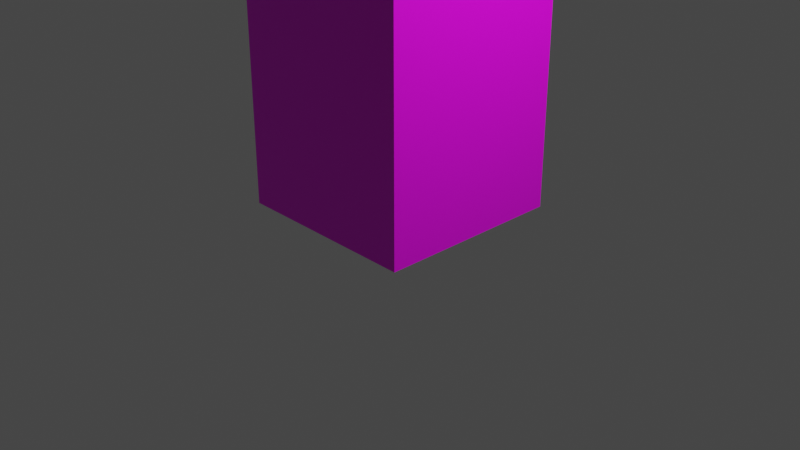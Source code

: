# Source: portapotty.blend  (saved by Blender 2.92.15; exported with 4.5.12 LTS)
import bpy
from mathutils import Matrix  # noqa: F401  (used for matrix-valued properties, if any)

bpy.ops.wm.read_factory_settings(use_empty=True)
scene = bpy.context.scene
scene.name = 'Scene'

# ---- collections
col_collection = bpy.data.collections.new('Collection'); scene.collection.children.link(col_collection)

# ---- images (referenced by path relative to the original .blend; pixels are not part of the script)
import os
ASSET_DIR = os.environ.get("B2B_ASSET_DIR", "")  # directory of the original .blend (textures are referenced by path, not embedded)
HERE = os.path.dirname(os.path.abspath(__file__))  # packed textures are extracted next to this script under _unpacked/

def load_image(name, relpath, width, height, colorspace="sRGB"):
    """Load a texture the original file referenced (path relative to the .blend, or extracted next to this script)."""
    p = next((c for c in (os.path.join(HERE, relpath), os.path.join(ASSET_DIR, relpath)) if relpath and os.path.exists(c)), "")
    if p:
        img = bpy.data.images.load(p, check_existing=True)
        img.name = name
    else:  # same state as the original file: an image datablock whose file is absent (Cycles renders it pink)
        img = bpy.data.images.new(name, width, height)
        img.source = "FILE"
        img.filepath = "//" + (relpath or name)
    img.colorspace_settings.name = colorspace
    return img
img_new_portable_ecological_toilet_chemical_mounted_strong_plastic = load_image('new-portable-ecological-toilet-chemical-mounted-strong-plastic-', 'new-portable-ecological-toilet-chemical-mounted-strong-plastic-foundation-local-construction-site-173755285.jpg', 1024, 1024, 'sRGB')

# ---- materials (node trees are filled in below, after node groups)
mat_material = bpy.data.materials.new('Material')
mat_material.alpha_threshold = 0.0
mat_material.use_transparent_shadow = False
mat_material.line_color = (0.0, 0.0, 0.0, 1.0)

# ---- material node trees
mat_material.use_nodes = True; mat_material.node_tree.nodes.clear()
_N = mat_material.node_tree.nodes; _L = mat_material.node_tree.links
n0 = _N.new('ShaderNodeOutputMaterial'); n0.name = 'Material Output'; n0.location = (300, 300)
n1 = _N.new('ShaderNodeBsdfPrincipled'); n1.name = 'Principled BSDF'; n1.location = (10, 300)
n1.distribution = 'GGX'
n1.subsurface_method = 'BURLEY'
n1.inputs[2].default_value = 0.4
n1.inputs[3].default_value = 1.45
n1.inputs[27].default_value = (0.0, 0.0, 0.0, 1.0)
n1.inputs[28].default_value = 1.0
n2 = _N.new('ShaderNodeTexImage'); n2.name = 'Image Texture'; n2.location = (-280, 280)
n2.image = img_new_portable_ecological_toilet_chemical_mounted_strong_plastic
_L.new(n1.outputs[0], n0.inputs[0])
_L.new(n2.outputs[0], n1.inputs[0])
n0.is_active_output = True

# ---- world
world_world = bpy.data.worlds.new('World'); scene.world = world_world
world_world.use_nodes = True; world_world.node_tree.nodes.clear()
_N = world_world.node_tree.nodes; _L = world_world.node_tree.links
n0 = _N.new('ShaderNodeOutputWorld'); n0.name = 'World Output'; n0.location = (300, 300)
n1 = _N.new('ShaderNodeBackground'); n1.name = 'Background'; n1.location = (10, 300)
n1.inputs[0].default_value = (0.05088, 0.05088, 0.05088, 1.0)
_L.new(n1.outputs[0], n0.inputs[0])
n0.is_active_output = True
world_world.color = (0.05088, 0.05088, 0.05088)
world_world.use_sun_shadow = False
world_world.sun_shadow_jitter_overblur = 0.0

# ---- cameras
cam_camera = bpy.data.cameras.new('Camera')
cam_camera.clip_end = 100.0
cam_camera.ortho_scale = 7.314

# ---- lights
light_light = bpy.data.lights.new('Light', 'POINT')
light_light.transmission_factor = 0.0
light_light.energy = 1000.0
light_light.shadow_soft_size = 0.1
light_light.shadow_maximum_resolution = 0.006
light_light.use_absolute_resolution = True

# ---- meshes
me_cube = bpy.data.meshes.new('Cube')
me_cube.from_pydata([(1.0, 1.0, 4.356), (1.0, 1.0, 0.1576), (1.0, -1.0, 4.356), (1.0, -1.0, 0.1576), (-1.0, 1.0, 4.356), (-1.0, 1.0, 0.1576), (-1.0, -1.0, 4.356), (-1.0, -1.0, 0.1576), (-1.0, 0.3333, 0.1576), (-1.0, -0.3333, 0.1576), (1.0, 0.3333, 4.523), (1.0, -0.3333, 4.523), (-1.0, -0.3333, 4.523), (-1.0, 0.3333, 4.523), (1.0, -0.3333, 0.1576), (1.0, 0.3333, 0.1576)], [], [(11, 12, 6, 2), (3, 2, 6, 7), (8, 13, 4, 5), (9, 14, 3, 7), (14, 11, 2, 3), (5, 4, 0, 1), (1, 0, 10, 15), (15, 10, 11, 14), (5, 1, 15, 8), (8, 15, 14, 9), (7, 6, 12, 9), (9, 12, 13, 8), (0, 4, 13, 10), (10, 13, 12, 11)])
_uv = me_cube.uv_layers.new(name='UVMap')
_uv.uv.foreach_set('vector', [0.3758, 0.8944, 0.442, 0.8846, 0.4177, 0.8774, 0.3503, 0.8855, 0.6236, 0.1759, 0.6105, 0.7998, 0.8825, 0.7612, 0.8858, 0.2271, 0.79, 0.2898, 0.7933, 0.7152, 0.8841, 0.7055, 0.8778, 0.2806, 0.5909, 0.1558, 0.5588, 0.1493, 0.546, 0.1509, 0.5788, 0.1569, 0.3005, 0.2188, 0.2764, 0.8384, 0.1716, 0.802, 0.1974, 0.2318, 0.8861, 0.2388, 0.881, 0.7533, 0.6271, 0.7946, 0.6431, 0.1812, 0.5358, 0.1893, 0.5199, 0.841, 0.3922, 0.8525, 0.4129, 0.2047, 0.4129, 0.2047, 0.3922, 0.8525, 0.2764, 0.8384, 0.3005, 0.2188, 0.6179, 0.1532, 0.5879, 0.1456, 0.5727, 0.1475, 0.6039, 0.1545, 0.6039, 0.1545, 0.5727, 0.1475, 0.5588, 0.1493, 0.5909, 0.1558, 0.6328, 0.3063, 0.6311, 0.6858, 0.7091, 0.708, 0.7085, 0.2984, 0.7085, 0.2984, 0.7091, 0.708, 0.7933, 0.7152, 0.79, 0.2898, 0.435, 0.895, 0.4967, 0.8844, 0.4682, 0.8871, 0.404, 0.8978, 0.404, 0.8978, 0.4682, 0.8871, 0.442, 0.8846, 0.3758, 0.8944])
me_cube.materials.append(mat_material)
me_cube.use_remesh_preserve_volume = False
me_cube.use_remesh_preserve_attributes = False
me_cube.use_mirror_vertex_groups = False
me_cube.update()

# ---- objects
ob_cube = bpy.data.objects.new('Cube', me_cube)
ob_light = bpy.data.objects.new('Light', light_light)
ob_camera = bpy.data.objects.new('Camera', cam_camera)

# ---- transforms, parenting, visibility, modifiers, constraints
ob_cube.location = (0.0, 0.0, 0.0)
ob_cube.lock_rotations_4d = False
ob_cube.empty_display_type = 'ARROWS'
ob_cube.lineart.crease_threshold = 0.0
ob_light.location = (4.076, 1.005, 5.904)
ob_light.rotation_euler = (0.6503, 0.05522, 1.866)
ob_light.lock_rotations_4d = False
ob_light.empty_display_type = 'ARROWS'
ob_light.color = (0.0, 0.0, 0.0, 0.0)
ob_light.lineart.crease_threshold = 0.0
ob_camera.location = (7.359, -6.926, 4.958)
ob_camera.rotation_euler = (1.109, 0.0, 0.8149)
ob_camera.lock_rotations_4d = False
ob_camera.empty_display_type = 'ARROWS'
ob_camera.color = (0.0, 0.0, 0.0, 0.0)
ob_camera.display_type = 'WIRE'
ob_camera.lineart.crease_threshold = 0.0

# ---- collection membership
col_collection.objects.link(ob_cube)
col_collection.objects.link(ob_light)
col_collection.objects.link(ob_camera)

# ---- scene / render settings (as saved in the file)
scene.camera = ob_camera
scene.frame_start = 1; scene.frame_end = 250; scene.frame_set(1)
scene.render.engine = 'BLENDER_EEVEE_NEXT'
scene.cycles.use_denoising = False
scene.cycles.samples = 128
scene.cycles.sampling_pattern = 'TABULATED_SOBOL'
scene.cycles.use_adaptive_sampling = False
scene.cycles.use_light_tree = False
scene.view_settings.view_transform = 'Filmic'
bpy.context.view_layer.update()
